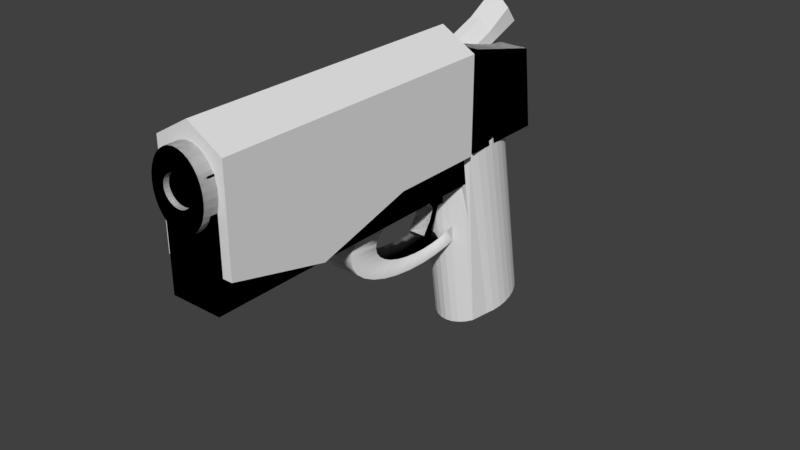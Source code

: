# Source: Caster.blend  (saved by Blender 2.79.0; exported with 4.5.12 LTS)
import bpy
from mathutils import Matrix  # noqa: F401  (used for matrix-valued properties, if any)

bpy.ops.wm.read_factory_settings(use_empty=True)
scene = bpy.context.scene
scene.name = 'Scene'

# ---- collections
col_collection_1 = bpy.data.collections.new('Collection 1'); scene.collection.children.link(col_collection_1)

# ---- materials (node trees are filled in below, after node groups)
mat_material = bpy.data.materials.new('Material')
mat_material.alpha_threshold = 0.0
mat_material.use_transparent_shadow = False
mat_material.roughness = 0.5
mat_material.line_color = (0.0, 0.0, 0.0, 1.0)

# ---- material node trees

# ---- world
world_world = bpy.data.worlds.new('World'); scene.world = world_world
world_world.color = (0.05088, 0.05088, 0.05088)
world_world.use_sun_shadow = False
world_world.sun_shadow_jitter_overblur = 0.0
world_world.cycles.sampling_method = 'MANUAL'

# ---- meshes
me_cube_003 = bpy.data.meshes.new('Cube.003')
me_cube_003.from_pydata([(1.0, -1.0, -1.0), (1.0, -1.0, 1.0), (0.3893, 1.0, -1.0), (0.3893, 1.405, 0.8585), (0.0, 1.0, -1.0), (0.0, 1.405, 0.8585), (0.3893, 1.0, 0.0), (1.0, 0.0, -1.0), (1.0, 0.4053, 0.8585), (1.0, -1.0, 0.0), (0.0, -1.0, -1.0), (0.0, -1.849, 0.9563), (0.0, 0.0, 1.0), (0.0, 0.0, -1.0), (0.0, -1.849, -0.04367), (1.0, 0.0, 0.0), (0.0, 1.0, 0.0), (0.6764, -9.011, -3.275), (0.6764, -7.07, -3.024), (0.6764, -9.222, -3.091), (0.6764, -7.28, -2.84), (-0.6764, -9.011, -3.275), (-0.6764, -7.07, -3.024), (-0.6764, -9.222, -3.091), (-0.6764, -7.28, -2.84), (0.6764, -10.23, -3.381), (0.6764, -9.743, -3.491), (-0.6764, -10.23, -3.381), (-0.6764, -9.743, -3.491), (0.6764, -10.88, -3.706), (0.6764, -10.4, -3.817), (-0.6764, -10.88, -3.706), (-0.6764, -10.4, -3.817), (0.6764, -7.933, -2.267), (0.6764, -9.875, -2.518), (-0.6764, -9.875, -2.518), (-0.6764, -7.933, -2.267), (0.6764, -6.741, -3.519), (0.6764, -4.799, -3.268), (-0.6764, -4.799, -3.268), (-0.6764, -6.741, -3.519), (1.1, -10.78, -1.385), (1.1, -11.46, -1.419), (1.1, -11.12, -1.402), (1.1, -12.02, -1.545), (1.1, -10.03, -1.445), (1.1, -12.46, -1.76), (1.1, -10.41, -1.415), (1.1, -12.76, -2.054), (1.1, -9.228, -1.597), (1.1, -12.9, -2.416), (1.1, -9.63, -1.521), (1.1, -12.87, -2.833), (1.1, -8.404, -1.836), (1.1, -12.69, -3.289), (1.1, -8.816, -1.717), (1.1, -12.35, -3.765), (1.1, -7.592, -2.151), (1.1, -11.88, -4.244), (1.1, -7.998, -1.993), (1.1, -11.28, -4.708), (1.1, -6.822, -2.53), (1.1, -10.58, -5.137), (1.1, -7.207, -2.34), (1.1, -9.812, -5.517), (1.1, -6.125, -2.96), (1.1, -8.999, -5.832), (1.1, -6.474, -2.745), (1.1, -8.175, -6.07), (1.1, -5.526, -3.423), (1.1, -7.372, -6.222), (1.1, -5.826, -3.192), (1.1, -6.619, -6.283), (1.1, -5.05, -3.902), (1.1, -5.947, -6.249), (1.1, -5.288, -3.663), (1.1, -5.38, -6.122), (1.1, -4.714, -4.379), (1.1, -4.942, -5.908), (1.1, -4.882, -4.14), (1.1, -4.647, -5.614), (1.1, -4.531, -4.834), (1.1, -4.509, -5.251), (1.1, -4.623, -4.606), (1.1, -4.531, -4.834), (1.1, -4.509, -5.251), (1.1, -4.714, -4.379), (1.1, -4.52, -5.043), (1.1, -5.05, -3.902), (1.1, -4.647, -5.614), (1.1, -5.526, -3.423), (1.1, -4.578, -5.432), (1.1, -6.125, -2.96), (1.1, -4.942, -5.908), (1.1, -6.822, -2.53), (1.1, -4.794, -5.761), (1.1, -7.592, -2.151), (1.1, -5.38, -6.122), (1.1, -8.404, -1.836), (1.1, -5.161, -6.015), (1.1, -9.228, -1.597), (1.1, -5.947, -6.249), (1.1, -10.03, -1.445), (1.1, -5.664, -6.186), (1.1, -10.78, -1.385), (1.1, -6.619, -6.283), (1.1, -11.74, -1.482), (0.0, -11.46, -1.419), (-2.871e-08, -12.02, -1.545), (1.1, -6.283, -6.266), (1.1, -12.24, -1.652), (-5.632e-08, -12.46, -1.76), (1.1, -7.372, -6.222), (1.1, -12.61, -1.907), (-8.177e-08, -12.76, -2.054), (1.1, -6.996, -6.252), (1.1, -12.83, -2.235), (-1.041e-07, -12.9, -2.416), (1.1, -8.175, -6.07), (1.1, -12.88, -2.625), (-1.224e-07, -12.87, -2.833), (1.1, -7.774, -6.146), (1.1, -12.78, -3.061), (-1.36e-07, -12.69, -3.289), (1.1, -8.999, -5.832), (1.1, -12.52, -3.527), (-1.444e-07, -12.35, -3.765), (1.1, -8.587, -5.951), (1.1, -12.12, -4.005), (-1.472e-07, -11.88, -4.244), (1.1, -9.812, -5.517), (1.1, -11.58, -4.476), (-1.444e-07, -11.28, -4.708), (1.1, -9.405, -5.674), (1.1, -10.93, -4.922), (-1.36e-07, -10.58, -5.137), (1.1, -10.58, -5.137), (1.1, -10.2, -5.327), (-1.224e-07, -9.812, -5.517), (1.1, -10.2, -5.327), (1.1, -9.405, -5.674), (-1.041e-07, -8.999, -5.832), (1.1, -11.28, -4.708), (1.1, -8.587, -5.951), (-8.177e-08, -8.175, -6.07), (1.1, -10.93, -4.922), (1.1, -7.774, -6.146), (-5.632e-08, -7.372, -6.222), (1.1, -11.88, -4.244), (1.1, -6.996, -6.252), (-2.871e-08, -6.619, -6.283), (1.1, -11.58, -4.476), (1.1, -6.283, -6.266), (4.796e-14, -5.947, -6.249), (1.1, -12.35, -3.765), (1.1, -5.664, -6.186), (2.871e-08, -5.38, -6.122), (1.1, -12.12, -4.005), (1.1, -5.161, -6.015), (5.632e-08, -4.942, -5.908), (1.1, -12.69, -3.289), (1.1, -4.794, -5.761), (8.177e-08, -4.647, -5.614), (1.1, -12.52, -3.527), (1.1, -4.578, -5.432), (1.041e-07, -4.509, -5.251), (1.1, -12.87, -2.833), (1.1, -4.52, -5.043), (1.224e-07, -4.531, -4.834), (1.1, -12.78, -3.061), (1.1, -4.623, -4.606), (1.36e-07, -4.714, -4.379), (1.1, -12.9, -2.416), (1.1, -4.882, -4.14), (1.444e-07, -5.05, -3.902), (1.1, -12.88, -2.625), (1.1, -5.288, -3.663), (1.472e-07, -5.526, -3.423), (1.1, -12.76, -2.054), (1.1, -5.826, -3.192), (1.444e-07, -6.125, -2.96), (1.1, -12.83, -2.235), (1.1, -6.474, -2.745), (1.36e-07, -6.822, -2.53), (1.1, -12.46, -1.76), (1.1, -7.207, -2.34), (1.224e-07, -7.592, -2.151), (1.1, -12.61, -1.907), (1.1, -7.998, -1.993), (1.041e-07, -8.404, -1.836), (1.1, -12.02, -1.545), (1.1, -8.816, -1.717), (8.177e-08, -9.228, -1.597), (1.1, -12.24, -1.652), (1.1, -9.63, -1.521), (5.632e-08, -10.03, -1.445), (1.1, -11.46, -1.419), (1.1, -10.41, -1.415), (2.871e-08, -10.78, -1.385), (1.1, -11.74, -1.482), (1.1, -11.12, -1.402), (1.436e-08, -11.12, -1.402), (4.252e-08, -10.41, -1.415), (6.905e-08, -9.63, -1.521), (9.292e-08, -8.816, -1.717), (1.132e-07, -7.998, -1.993), (1.292e-07, -7.207, -2.34), (1.402e-07, -6.474, -2.745), (1.458e-07, -5.826, -3.192), (1.458e-07, -5.288, -3.663), (1.402e-07, -4.882, -4.14), (1.292e-07, -4.623, -4.606), (1.132e-07, -4.52, -5.043), (9.292e-08, -4.578, -5.432), (6.905e-08, -4.794, -5.761), (4.252e-08, -5.161, -6.015), (1.436e-08, -5.664, -6.186), (-1.436e-08, -6.283, -6.266), (-4.252e-08, -6.996, -6.252), (-6.905e-08, -7.774, -6.146), (-9.292e-08, -8.587, -5.951), (-1.132e-07, -9.405, -5.674), (-1.292e-07, -10.2, -5.327), (-1.402e-07, -10.93, -4.922), (-1.458e-07, -11.58, -4.476), (-1.458e-07, -12.12, -4.005), (-1.402e-07, -12.52, -3.527), (-1.292e-07, -12.78, -3.061), (-1.132e-07, -12.88, -2.625), (-9.292e-08, -12.83, -2.235), (-6.905e-08, -12.61, -1.907), (-4.252e-08, -12.24, -1.652), (-1.436e-08, -11.74, -1.482), (1.149, -10.57, -2.196), (1.149, -10.35, -2.186), (1.149, -9.64, -2.219), (1.149, -9.376, -2.271), (1.149, -9.112, -2.324), (1.149, -8.839, -2.406), (1.149, -8.028, -2.703), (1.149, -7.772, -2.832), (1.149, -7.515, -2.961), (1.149, -7.281, -3.107), (1.149, -6.644, -3.568), (1.149, -6.481, -3.73), (1.149, -6.319, -3.892), (1.149, -6.202, -4.053), (1.149, -5.953, -4.522), (1.149, -5.939, -4.663), (1.149, -5.925, -4.804), (1.149, -5.965, -4.926), (1.149, -6.188, -5.245), (1.149, -6.328, -5.317), (1.149, -6.468, -5.388), (1.149, -6.651, -5.43), (1.149, -7.271, -5.492), (1.149, -7.517, -5.47), (1.149, -7.764, -5.449), (1.149, -8.028, -5.396), (1.149, -8.836, -5.18), (1.149, -9.106, -5.072), (1.149, -9.375, -4.965), (1.149, -9.632, -4.836), (1.149, -10.36, -4.414), (1.149, -10.56, -4.257), (1.149, -10.76, -4.1), (1.149, -10.92, -3.937), (1.149, -11.32, -3.453), (1.149, -11.38, -3.299), (1.149, -11.45, -3.145), (1.149, -11.46, -3.004), (1.149, -11.4, -2.62), (1.149, -11.31, -2.521), (1.149, -11.22, -2.422), (1.149, -11.08, -2.351), (1.149, -10.13, -2.175), (1.149, -9.886, -2.197), (1.149, -8.567, -2.487), (1.149, -8.298, -2.595), (1.149, -7.048, -3.253), (1.149, -6.846, -3.41), (1.149, -6.085, -4.215), (1.149, -6.019, -4.368), (1.149, -6.005, -5.048), (1.149, -6.097, -5.146), (1.149, -6.834, -5.471), (1.149, -7.052, -5.482), (1.149, -8.292, -5.343), (1.149, -8.564, -5.262), (1.149, -9.889, -4.706), (1.149, -10.12, -4.56), (1.149, -11.08, -3.775), (1.149, -11.2, -3.614), (1.149, -11.48, -2.864), (1.149, -11.44, -2.742), (1.149, -10.94, -2.279), (1.149, -10.75, -2.238), (0.0, -21.86, -1.135), (0.0, -6.926, -0.1263), (0.5152, -21.85, -1.158), (0.5152, -6.913, -0.1505), (1.011, -21.81, -1.224), (1.011, -6.874, -0.2223), (1.467, -21.76, -1.331), (1.467, -6.811, -0.3388), (1.867, -21.69, -1.475), (1.867, -6.727, -0.4957), (2.196, -21.61, -1.65), (2.196, -6.623, -0.6868), (2.44, -21.51, -1.851), (2.44, -6.505, -0.9049), (2.59, -21.4, -2.068), (2.59, -6.377, -1.141), (2.641, -21.29, -2.294), (2.489, -6.244, -1.388), (2.59, -21.18, -2.52), (2.438, -6.111, -1.634), (2.44, -21.08, -2.738), (2.44, -5.983, -1.87), (2.196, -20.98, -2.938), (2.196, -5.865, -2.088), (1.867, -20.57, -3.399), (1.867, -5.762, -2.279), (1.467, -20.5, -3.543), (1.467, -5.677, -2.436), (1.011, -20.44, -3.65), (1.011, -5.614, -2.553), (0.5152, -20.41, -3.716), (0.5152, -5.575, -2.624), (-8.605e-07, -20.4, -3.739), (-8.605e-07, -5.562, -2.649), (-0.5152, -20.41, -3.716), (-0.5152, -5.575, -2.624), (-1.011, -20.44, -3.65), (-1.011, -5.614, -2.553), (-1.467, -20.5, -3.543), (-1.467, -5.677, -2.436), (-1.867, -20.57, -3.399), (-1.867, -5.762, -2.279), (-2.196, -20.98, -2.938), (-2.196, -5.865, -2.088), (-2.44, -21.08, -2.738), (-2.44, -5.983, -1.87), (-2.59, -21.18, -2.52), (-2.59, -6.111, -1.634), (-2.641, -21.29, -2.294), (-2.641, -6.244, -1.388), (-2.59, -21.4, -2.068), (-2.59, -6.377, -1.141), (-2.44, -21.51, -1.851), (-2.44, -6.505, -0.9049), (-2.196, -21.61, -1.65), (-2.196, -6.623, -0.6868), (-1.867, -21.69, -1.475), (-1.867, -6.727, -0.4957), (-1.467, -21.76, -1.331), (-1.467, -6.811, -0.3388), (-1.011, -21.81, -1.224), (-1.011, -6.874, -0.2223), (-0.5152, -21.85, -1.158), (-0.5152, -6.913, -0.1505)], [], [(16, 5, 3, 6), (15, 8, 1, 9), (13, 7, 0, 10), (8, 12, 11, 1), (3, 5, 12, 8), (4, 2, 7, 13), (0, 9, 14, 10), (9, 1, 11, 14), (7, 15, 9, 0), (2, 6, 15, 7), (6, 3, 8, 15), (4, 16, 6, 2), (17, 18, 20, 19), (20, 24, 36, 33), (23, 24, 22, 21), (18, 17, 37, 38), (23, 21, 28, 27), (24, 20, 18, 22), (27, 28, 32, 31), (21, 17, 26, 28), (19, 23, 27, 25), (17, 19, 25, 26), (29, 31, 32, 30), (26, 25, 29, 30), (28, 26, 30, 32), (25, 27, 31, 29), (34, 33, 36, 35), (19, 20, 33, 34), (24, 23, 35, 36), (23, 19, 34, 35), (40, 39, 38, 37), (17, 21, 40, 37), (22, 18, 38, 39), (21, 22, 39, 40), (232, 106, 44, 108), (231, 110, 46, 111), (230, 113, 48, 114), (229, 116, 50, 117), (228, 119, 52, 120), (227, 122, 54, 123), (226, 125, 56, 126), (225, 128, 58, 129), (224, 131, 60, 132), (223, 134, 62, 135), (222, 137, 64, 138), (221, 140, 66, 141), (220, 143, 68, 144), (219, 146, 70, 147), (218, 149, 72, 150), (217, 152, 74, 153), (216, 155, 76, 156), (215, 158, 78, 159), (214, 161, 80, 162), (213, 164, 82, 165), (212, 167, 84, 168), (211, 170, 86, 171), (210, 173, 88, 174), (209, 176, 90, 177), (208, 179, 92, 180), (207, 182, 94, 183), (206, 185, 96, 186), (205, 188, 98, 189), (204, 191, 100, 192), (203, 194, 102, 195), (64, 137, 139, 130), (202, 197, 104, 198), (201, 200, 42, 107), (128, 56, 154, 157), (93, 99, 252, 251), (198, 104, 200, 201), (155, 74, 101, 103), (82, 164, 91, 85), (195, 102, 197, 202), (182, 92, 65, 67), (100, 191, 55, 49), (192, 100, 194, 203), (48, 113, 187, 178), (131, 58, 148, 151), (189, 98, 191, 204), (66, 140, 133, 124), (158, 76, 97, 99), (186, 96, 188, 205), (84, 167, 87, 81), (106, 42, 196, 199), (183, 94, 185, 206), (185, 94, 61, 63), (102, 194, 51, 45), (180, 92, 182, 207), (50, 116, 181, 172), (134, 60, 142, 145), (177, 90, 179, 208), (68, 143, 127, 118), (161, 78, 93, 95), (174, 88, 176, 209), (86, 170, 83, 77), (188, 96, 57, 59), (171, 86, 173, 210), (104, 197, 47, 41), (110, 44, 190, 193), (168, 84, 170, 211), (52, 119, 175, 166), (137, 62, 136, 139), (165, 82, 167, 212), (70, 146, 121, 112), (164, 80, 89, 91), (162, 80, 164, 213), (88, 173, 79, 73), (191, 98, 53, 55), (159, 78, 161, 214), (42, 200, 43, 196), (113, 46, 184, 187), (156, 76, 158, 215), (54, 122, 169, 160), (140, 64, 130, 133), (153, 74, 155, 216), (72, 149, 115, 105), (167, 82, 85, 87), (150, 72, 152, 217), (90, 176, 75, 69), (194, 100, 49, 51), (147, 70, 149, 218), (116, 48, 178, 181), (56, 125, 163, 154), (144, 68, 146, 219), (143, 66, 124, 127), (74, 152, 109, 101), (141, 66, 143, 220), (170, 84, 81, 83), (92, 179, 71, 65), (138, 64, 140, 221), (197, 102, 45, 47), (119, 50, 172, 175), (135, 62, 137, 222), (58, 128, 157, 148), (146, 68, 118, 121), (132, 60, 134, 223), (76, 155, 103, 97), (173, 86, 77, 79), (129, 58, 131, 224), (94, 182, 67, 61), (200, 104, 41, 43), (126, 56, 128, 225), (122, 52, 166, 169), (60, 131, 151, 142), (123, 54, 125, 226), (149, 70, 112, 115), (78, 158, 99, 93), (120, 52, 122, 227), (44, 106, 199, 190), (176, 88, 73, 75), (117, 50, 119, 228), (96, 185, 63, 57), (125, 54, 160, 163), (114, 48, 116, 229), (62, 134, 145, 136), (152, 72, 105, 109), (111, 46, 113, 230), (80, 161, 95, 89), (179, 90, 69, 71), (108, 44, 110, 231), (98, 188, 59, 53), (46, 110, 193, 184), (107, 42, 106, 232), (136, 145, 290, 289), (75, 73, 245, 244), (139, 136, 289, 262), (97, 103, 254, 253), (47, 45, 235, 276), (99, 97, 253, 252), (175, 172, 293, 270), (105, 115, 256, 255), (154, 163, 292, 291), (71, 69, 243, 280), (133, 130, 261, 260), (112, 121, 258, 257), (41, 47, 276, 275), (124, 133, 260, 259), (43, 41, 275, 234), (172, 181, 294, 293), (95, 93, 251, 284), (169, 166, 269, 268), (130, 139, 262, 261), (67, 65, 279, 242), (53, 59, 278, 277), (127, 124, 259, 288), (142, 151, 264, 263), (190, 199, 296, 295), (91, 89, 283, 250), (148, 157, 266, 265), (163, 160, 267, 292), (65, 71, 280, 279), (160, 169, 268, 267), (63, 61, 241, 240), (121, 118, 287, 258), (196, 43, 234, 233), (199, 196, 233, 296), (166, 175, 270, 269), (45, 51, 236, 235), (77, 83, 282, 281), (87, 85, 249, 248), (157, 154, 291, 266), (178, 187, 272, 271), (49, 55, 238, 237), (59, 57, 239, 278), (115, 112, 257, 256), (184, 193, 274, 273), (57, 63, 240, 239), (193, 190, 295, 274), (89, 95, 284, 283), (83, 81, 247, 282), (151, 148, 265, 264), (61, 67, 242, 241), (69, 75, 244, 243), (55, 53, 277, 238), (101, 109, 286, 285), (109, 105, 255, 286), (187, 184, 273, 272), (73, 79, 246, 245), (79, 77, 281, 246), (145, 142, 263, 290), (81, 87, 248, 247), (118, 127, 288, 287), (51, 49, 237, 236), (103, 101, 285, 254), (85, 91, 250, 249), (181, 178, 271, 294), (123, 226, 292, 267, 268, 227), (126, 225, 266, 291, 292, 226), (129, 224, 264, 265, 266, 225), (132, 223, 290, 263, 264, 224), (223, 135, 289, 290), (135, 222, 262, 289), (222, 138, 259, 260, 261, 262), (221, 141, 287, 288, 259, 138), (141, 220, 257, 258, 287), (144, 219, 255, 256, 257, 220), (147, 218, 285, 286, 255, 219), (254, 285, 253), (150, 217, 218), (217, 253, 254, 285, 218), (217, 153, 252, 253), (215, 159, 251, 252, 153, 216, 156), (159, 214, 284, 251), (214, 162, 283, 284), (162, 213, 250, 283), (213, 165, 249, 250), (165, 212, 248, 249), (212, 168, 247, 248), (282, 247, 168, 281), (297, 298, 300, 299), (299, 300, 302, 301), (301, 302, 304, 303), (303, 304, 306, 305), (305, 306, 308, 307), (307, 308, 310, 309), (309, 310, 312, 311), (311, 312, 314, 313), (313, 314, 316, 315), (315, 316, 318, 317), (317, 318, 320, 319), (319, 320, 322, 321), (321, 322, 324, 323), (323, 324, 326, 325), (325, 326, 328, 327), (327, 328, 330, 329), (329, 330, 332, 331), (331, 332, 334, 333), (333, 334, 336, 335), (335, 336, 338, 337), (337, 338, 340, 339), (339, 340, 342, 341), (341, 342, 344, 343), (343, 344, 346, 345), (345, 346, 348, 347), (347, 348, 350, 349), (349, 350, 352, 351), (351, 352, 354, 353), (353, 354, 356, 355), (355, 356, 358, 357), (300, 298, 360, 358, 356, 354, 352, 350, 348, 346, 344, 342, 340, 338, 336, 334, 332, 330, 328, 326, 324, 322, 320, 318, 316, 314, 312, 310, 308, 306, 304, 302), (357, 358, 360, 359), (359, 360, 298, 297), (297, 299, 301, 303, 305, 307, 309, 311, 313, 315, 317, 319, 321, 323, 325, 327, 329, 331, 333, 335, 337, 339, 341, 343, 345, 347, 349, 351, 353, 355, 357, 359)])
me_cube_003.polygons.foreach_set('use_smooth', [0, 0, 0, 0, 0, 0, 0, 0, 0, 0, 0, 0, 0, 0, 0, 0, 0, 0, 0, 0, 0, 0, 0, 0, 0, 0, 0, 0, 0, 0, 0, 0, 0, 0, 1, 1, 1, 1, 1, 1, 1, 1, 1, 1, 1, 1, 1, 1, 1, 1, 1, 1, 1, 1, 1, 1, 1, 1, 1, 1, 1, 1, 1, 1, 1, 1, 1, 1, 1, 1, 1, 1, 1, 1, 1, 1, 1, 1, 1, 1, 1, 1, 1, 1, 1, 1, 1, 1, 1, 1, 1, 1, 1, 1, 1, 1, 1, 1, 1, 1, 1, 1, 1, 1, 1, 1, 1, 1, 1, 1, 1, 1, 1, 1, 1, 1, 1, 1, 1, 1, 1, 1, 1, 1, 1, 1, 1, 1, 1, 1, 1, 1, 1, 1, 1, 1, 1, 1, 1, 1, 1, 1, 1, 1, 1, 1, 1, 1, 1, 1, 1, 1, 1, 1, 1, 1, 1, 1, 1, 1, 1, 1, 1, 1, 1, 1, 1, 1, 1, 1, 1, 1, 1, 1, 1, 1, 1, 1, 1, 1, 1, 1, 1, 1, 1, 1, 1, 1, 1, 1, 1, 1, 1, 1, 1, 1, 1, 1, 1, 1, 1, 1, 1, 1, 1, 1, 1, 1, 1, 1, 1, 1, 1, 1, 1, 1, 1, 1, 1, 1, 1, 1, 1, 1, 1, 1, 1, 1, 1, 1, 1, 1, 1, 1, 1, 1, 1, 1, 1, 1, 1, 1, 1, 1, 1, 1, 1, 1, 1, 0, 0, 0, 0, 0, 0, 0, 0, 0, 0, 0, 0, 0, 0, 0, 0, 0, 0, 0, 0, 0, 0, 0, 0, 0, 0, 0, 0, 0, 0, 0, 0, 0, 0])
me_cube_003.use_remesh_preserve_volume = False
me_cube_003.use_remesh_preserve_attributes = False
me_cube_003.use_mirror_vertex_groups = False
me_cube_003.update()
me_cube = bpy.data.meshes.new('Cube')
me_cube.from_pydata([(1.0, 1.0, -0.6231), (1.0, -1.0, -0.6593), (1.0, 1.0, 0.0), (1.0, 1.0, -0.6231), (1.0, 1.0, 0.7172), (1.0, -1.0, 0.7172), (2.384e-07, 1.0, 1.0), (0.0, 1.986, -0.6231), (1.0, -5.96e-08, -1.0), (0.0, 1.0, -0.6231), (1.0, 1.0, 0.0), (0.0, -1.0, -0.6593), (1.0, -1.0, 0.0), (0.0, 1.0, -0.6231), (1.0, 1.0, -0.6231), (1.0, -5.364e-07, 0.7172), (2.384e-07, 1.0, 1.0), (-5.364e-07, -1.0, 1.0), (1.0, 1.0, 0.7172), (1.0, 1.0, 0.0), (-2.98e-07, -1.0, 0.0), (1.0, -2.98e-07, 0.0), (-1.49e-07, -1.788e-07, 1.0), (5.96e-08, 1.192e-07, -1.0), (0.0, 1.0, -0.6231), (0.0, 1.986, 4.824e-07), (1.0, 1.986, 4.824e-07), (1.0, 1.986, -0.6231), (1.0, 1.986, 0.7172), (0.0, 1.986, 1.0), (-0.7256, -1.068, -1.077), (-0.7256, -1.068, 0.5131), (-0.7256, 2.004, -1.077), (-0.7256, 1.823, 0.5131), (0.7256, -1.068, -1.077), (0.7256, -1.068, 0.5131), (0.7256, 2.09, -1.077), (0.7256, 1.887, 0.5131), (-0.7256, 2.755, 0.5131), (-0.7256, 2.578, -1.077), (0.7256, 2.489, -1.077), (0.7256, 2.63, 0.5131), (0.7256, 2.338, -2.816), (-0.7256, 2.316, -2.816), (0.7256, 2.926, -2.816), (-0.7256, 2.89, -2.816), (-0.9627, 2.044, -0.6156), (-0.9627, 2.044, 0.754), (-0.9627, 2.946, -0.6156), (-0.9627, 2.842, 0.4976), (0.9627, 2.044, -0.6156), (0.9627, 2.044, 0.754), (0.9627, 2.946, -0.6156), (0.9627, 2.842, 0.4976), (0.0, -0.02593, 0.774), (0.0, -1.141, 0.774), (0.1561, -0.02593, 0.7647), (0.1561, -1.141, 0.7647), (0.3061, -0.02593, 0.7371), (0.3061, -1.141, 0.7371), (0.4444, -0.02593, 0.6923), (0.4444, -1.141, 0.6923), (0.5657, -0.02593, 0.632), (0.5657, -1.141, 0.632), (0.6651, -0.02593, 0.5585), (0.6651, -1.141, 0.5585), (0.7391, -0.02593, 0.4747), (0.7391, -1.141, 0.4747), (0.7846, -0.02593, 0.3838), (0.7846, -1.141, 0.3838), (0.8, -0.02593, 0.2892), (0.8, -1.141, 0.2892), (0.7846, -0.02593, 0.1946), (0.7846, -1.141, 0.1946), (0.7391, -0.02593, 0.1036), (0.7391, -1.141, 0.1036), (0.6651, -0.02593, 0.0198), (0.6651, -1.141, 0.0198), (0.5657, -0.02593, -0.05367), (0.5657, -1.141, -0.05367), (0.4444, -0.02593, -0.114), (0.4444, -1.141, -0.114), (0.3061, -0.02593, -0.1588), (0.3061, -1.141, -0.1588), (0.1561, -0.02593, -0.1864), (0.1561, -1.141, -0.1864), (-2.607e-07, -0.02593, -0.1957), (-2.607e-07, -1.141, -0.1957), (-0.1561, -0.02593, -0.1864), (-0.1561, -1.141, -0.1864), (-0.3061, -0.02593, -0.1588), (-0.3061, -1.141, -0.1588), (-0.4444, -0.02593, -0.114), (-0.4444, -1.141, -0.114), (-0.5657, -0.02593, -0.05367), (-0.5657, -1.141, -0.05367), (-0.6651, -0.02593, 0.0198), (-0.6651, -1.141, 0.0198), (-0.7391, -0.02593, 0.1036), (-0.7391, -1.141, 0.1036), (-0.7846, -0.02593, 0.1946), (-0.7846, -1.141, 0.1946), (-0.8, -0.02593, 0.2892), (-0.8, -1.141, 0.2892), (-0.7846, -0.02593, 0.3838), (-0.7846, -1.141, 0.3838), (-0.7391, -0.02593, 0.4747), (-0.7391, -1.141, 0.4747), (-0.6651, -0.02593, 0.5585), (-0.6651, -1.141, 0.5585), (-0.5657, -0.02593, 0.632), (-0.5657, -1.141, 0.632), (-0.4444, -0.02593, 0.6923), (-0.4444, -1.141, 0.6923), (-0.3061, -0.02593, 0.7371), (-0.3061, -1.141, 0.7371), (-0.1561, -0.02593, 0.7647), (-0.1561, -1.141, 0.7647), (0.0846, -1.141, 0.4832), (4.232e-08, -1.141, 0.487), (0.1659, -1.141, 0.4719), (0.2409, -1.141, 0.4537), (0.3066, -1.141, 0.4291), (0.3605, -1.141, 0.3991), (0.4006, -1.141, 0.3649), (0.4253, -1.141, 0.3278), (0.4336, -1.141, 0.2892), (0.4253, -1.141, 0.2506), (0.4006, -1.141, 0.2135), (0.3605, -1.141, 0.1793), (0.3066, -1.141, 0.1493), (0.2409, -1.141, 0.1247), (0.1659, -1.141, 0.1064), (0.0846, -1.141, 0.09516), (-9.897e-08, -1.141, 0.09136), (-0.0846, -1.141, 0.09516), (-0.1659, -1.141, 0.1064), (-0.2409, -1.141, 0.1247), (-0.3066, -1.141, 0.1493), (-0.3605, -1.141, 0.1793), (-0.4006, -1.141, 0.2135), (-0.4253, -1.141, 0.2506), (-0.4336, -1.141, 0.2892), (-0.4253, -1.141, 0.3278), (-0.4006, -1.141, 0.3649), (-0.3605, -1.141, 0.3991), (-0.3066, -1.141, 0.4291), (-0.2409, -1.141, 0.4537), (-0.1659, -1.141, 0.4719), (-0.08459, -1.141, 0.4832), (0.0846, -1.087, 0.4832), (-2.68e-08, -1.087, 0.487), (0.1659, -1.087, 0.4719), (0.2409, -1.087, 0.4537), (0.3066, -1.087, 0.4291), (0.3605, -1.087, 0.3991), (0.4006, -1.087, 0.3649), (0.4253, -1.087, 0.3278), (0.4336, -1.087, 0.2892), (0.4253, -1.087, 0.2506), (0.4006, -1.087, 0.2135), (0.3605, -1.087, 0.1793), (0.3066, -1.087, 0.1493), (0.2409, -1.087, 0.1247), (0.1659, -1.087, 0.1064), (0.0846, -1.087, 0.09516), (-1.681e-07, -1.087, 0.09136), (-0.0846, -1.087, 0.09516), (-0.1659, -1.087, 0.1064), (-0.2409, -1.087, 0.1247), (-0.3066, -1.087, 0.1493), (-0.3605, -1.087, 0.1793), (-0.4006, -1.087, 0.2135), (-0.4253, -1.087, 0.2506), (-0.4336, -1.087, 0.2892), (-0.4253, -1.087, 0.3278), (-0.4006, -1.087, 0.3649), (-0.3605, -1.087, 0.3991), (-0.3066, -1.087, 0.4291), (-0.2409, -1.087, 0.4537), (-0.1659, -1.087, 0.4719), (-0.08459, -1.087, 0.4832)], [], [(6, 18, 28, 29), (10, 0, 14, 19), (21, 15, 5, 12), (18, 2, 26, 28), (0, 9, 13, 14), (14, 13, 24, 3), (19, 14, 3, 2), (26, 27, 7, 25), (3, 24, 7, 27), (2, 3, 27, 26), (1, 12, 20, 11), (12, 5, 17, 20), (8, 21, 12, 1), (0, 10, 21, 8), (10, 4, 15, 21), (15, 22, 17, 5), (4, 16, 22, 15), (28, 26, 25, 29), (0, 8, 23, 9), (8, 1, 11, 23), (30, 31, 33, 32), (37, 36, 40, 41), (36, 37, 35, 34), (34, 35, 31, 30), (32, 36, 34, 30), (37, 33, 31, 35), (39, 38, 41, 40), (36, 32, 43, 42), (33, 37, 41, 38), (32, 33, 38, 39), (42, 43, 45, 44), (39, 40, 44, 45), (32, 39, 45, 43), (40, 36, 42, 44), (46, 47, 49, 48), (48, 49, 53, 52), (52, 53, 51, 50), (50, 51, 47, 46), (48, 52, 50, 46), (53, 49, 47, 51), (54, 55, 57, 56), (56, 57, 59, 58), (58, 59, 61, 60), (60, 61, 63, 62), (62, 63, 65, 64), (64, 65, 67, 66), (66, 67, 69, 68), (68, 69, 71, 70), (70, 71, 73, 72), (72, 73, 75, 74), (74, 75, 77, 76), (76, 77, 79, 78), (78, 79, 81, 80), (80, 81, 83, 82), (82, 83, 85, 84), (84, 85, 87, 86), (86, 87, 89, 88), (88, 89, 91, 90), (90, 91, 93, 92), (92, 93, 95, 94), (94, 95, 97, 96), (96, 97, 99, 98), (98, 99, 101, 100), (100, 101, 103, 102), (102, 103, 105, 104), (104, 105, 107, 106), (106, 107, 109, 108), (108, 109, 111, 110), (110, 111, 113, 112), (112, 113, 115, 114), (71, 69, 125, 126), (114, 115, 117, 116), (116, 117, 55, 54), (54, 56, 58, 60, 62, 64, 66, 68, 70, 72, 74, 76, 78, 80, 82, 84, 86, 88, 90, 92, 94, 96, 98, 100, 102, 104, 106, 108, 110, 112, 114, 116), (140, 139, 171, 172), (89, 87, 134, 135), (107, 105, 143, 144), (63, 61, 121, 122), (81, 79, 130, 131), (99, 97, 139, 140), (117, 115, 148, 149), (73, 71, 126, 127), (91, 89, 135, 136), (109, 107, 144, 145), (65, 63, 122, 123), (83, 81, 131, 132), (101, 99, 140, 141), (57, 55, 119, 118), (55, 117, 149, 119), (75, 73, 127, 128), (93, 91, 136, 137), (111, 109, 145, 146), (67, 65, 123, 124), (85, 83, 132, 133), (103, 101, 141, 142), (59, 57, 118, 120), (77, 75, 128, 129), (95, 93, 137, 138), (113, 111, 146, 147), (69, 67, 124, 125), (87, 85, 133, 134), (105, 103, 142, 143), (61, 59, 120, 121), (79, 77, 129, 130), (97, 95, 138, 139), (115, 113, 147, 148), (150, 151, 181, 180, 179, 178, 177, 176, 175, 174, 173, 172, 171, 170, 169, 168, 167, 166, 165, 164, 163, 162, 161, 160, 159, 158, 157, 156, 155, 154, 153, 152), (127, 126, 158, 159), (141, 140, 172, 173), (128, 127, 159, 160), (142, 141, 173, 174), (129, 128, 160, 161), (143, 142, 174, 175), (130, 129, 161, 162), (144, 143, 175, 176), (131, 130, 162, 163), (145, 144, 176, 177), (132, 131, 163, 164), (118, 119, 151, 150), (146, 145, 177, 178), (133, 132, 164, 165), (120, 118, 150, 152), (147, 146, 178, 179), (134, 133, 165, 166), (121, 120, 152, 153), (148, 147, 179, 180), (135, 134, 166, 167), (122, 121, 153, 154), (149, 148, 180, 181), (136, 135, 167, 168), (123, 122, 154, 155), (119, 149, 181, 151), (137, 136, 168, 169), (124, 123, 155, 156), (138, 137, 169, 170), (125, 124, 156, 157), (139, 138, 170, 171), (126, 125, 157, 158)])
me_cube.materials.append(mat_material)
me_cube.use_remesh_preserve_volume = False
me_cube.use_remesh_preserve_attributes = False
me_cube.use_mirror_vertex_groups = False
me_cube.update()

# ---- objects
ob_grip = bpy.data.objects.new('Grip', me_cube_003)
ob_body = bpy.data.objects.new('Body', me_cube)

# ---- transforms, parenting, visibility, modifiers, constraints
ob_grip.location = (0.0, 0.3421, 0.3502)
ob_grip.rotation_euler = (-1.204, -0.0, 0.0)
ob_grip.scale = (0.08289, -0.08206, 0.2437)
ob_grip.lineart.crease_threshold = 0.0
_m = ob_grip.modifiers.new('Mirror', 'MIRROR')
ob_body.location = (0.0, -1.248, 0.0)
ob_body.scale = (0.2259, 0.6296, 0.4634)
ob_body.lock_rotations_4d = False
ob_body.empty_display_type = 'ARROWS'
ob_body.lineart.crease_threshold = 0.0
_m = ob_body.modifiers.new('Mirror', 'MIRROR')
_m.use_clip = True

# ---- collection membership
col_collection_1.objects.link(ob_grip)
col_collection_1.objects.link(ob_body)

# ---- scene / render settings (as saved in the file)
scene.frame_start = 1; scene.frame_end = 250; scene.frame_set(1)
scene.render.engine = 'BLENDER_EEVEE_NEXT'
scene.render.resolution_percentage = 50
scene.render.dither_intensity = 0.0
scene.cycles.use_denoising = False
scene.cycles.samples = 128
scene.cycles.sampling_pattern = 'TABULATED_SOBOL'
scene.cycles.use_adaptive_sampling = False
scene.cycles.use_light_tree = False
scene.cycles.blur_glossy = 0.0
scene.cycles.sample_clamp_indirect = 0.0
scene.view_settings.view_transform = 'Standard'
bpy.context.view_layer.update()

# ---- added for rendering (the .blend has no active camera and no usable light): camera, sun
cam_auto = bpy.data.cameras.new('AutoCamera')
cam_auto.lens = 50.0
cam_auto.sensor_width = 36.0
cam_auto.clip_end = 1000.0
ob_auto_camera = bpy.data.objects.new('AutoCamera', cam_auto)
scene.collection.objects.link(ob_auto_camera)
ob_auto_camera.location = (3.71864, -4.83897, 2.311)
ob_auto_camera.rotation_euler = (1.09748, -7.21219e-08, 0.694738)
scene.camera = ob_auto_camera
light_auto_sun = bpy.data.lights.new('AutoSun', 'SUN')
light_auto_sun.energy = 3.0
light_auto_sun.angle = 0.0523599
ob_auto_sun = bpy.data.objects.new('AutoSun', light_auto_sun)
scene.collection.objects.link(ob_auto_sun)
ob_auto_sun.rotation_euler = (0.872665, 0.174533, 0.523599)
bpy.context.view_layer.update()
